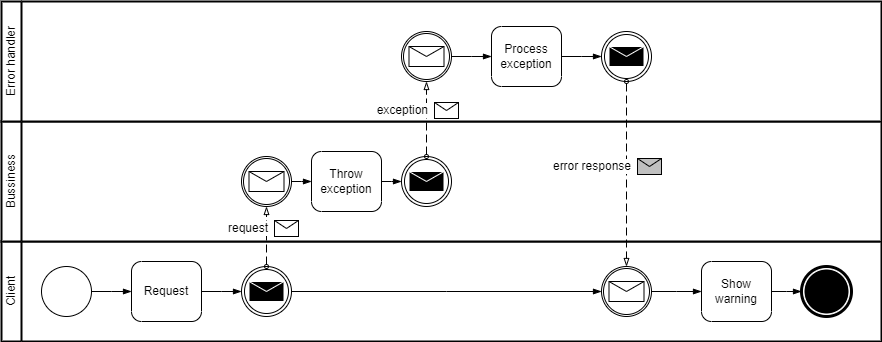

The diagram above was exported from draw.io. Its source (the exported page's mxGraphModel, read from the mxfile embedded in the PNG):
<mxGraphModel dx="1422" dy="794" grid="1" gridSize="10" guides="1" tooltips="1" connect="1" arrows="1" fold="1" page="1" pageScale="1" pageWidth="850" pageHeight="1100" math="0" shadow="0">
  <root>
    <mxCell id="0" />
    <mxCell id="1" parent="0" />
    <mxCell id="0SAcczK3sXtXb_o4OmYy-1" value="" style="swimlane;html=1;startSize=20;fontStyle=0;collapsible=0;horizontal=0;swimlaneLine=1;swimlaneFillColor=#ffffff;strokeWidth=2;whiteSpace=wrap;" vertex="1" parent="1">
      <mxGeometry x="20" y="500" width="880" height="100" as="geometry" />
    </mxCell>
    <UserObject label="Client" placeholders="1" name="Variable" id="0SAcczK3sXtXb_o4OmYy-2">
      <mxCell style="text;html=1;strokeColor=none;fillColor=none;align=center;verticalAlign=middle;whiteSpace=wrap;overflow=hidden;horizontal=0;" vertex="1" parent="0SAcczK3sXtXb_o4OmYy-1">
        <mxGeometry y="10" width="20" height="80" as="geometry" />
      </mxCell>
    </UserObject>
    <mxCell id="0SAcczK3sXtXb_o4OmYy-3" value="" style="points=[[0.145,0.145,0],[0.5,0,0],[0.855,0.145,0],[1,0.5,0],[0.855,0.855,0],[0.5,1,0],[0.145,0.855,0],[0,0.5,0]];shape=mxgraph.bpmn.event;html=1;verticalLabelPosition=bottom;labelBackgroundColor=#ffffff;verticalAlign=top;align=center;perimeter=ellipsePerimeter;outlineConnect=0;aspect=fixed;outline=standard;symbol=general;" vertex="1" parent="0SAcczK3sXtXb_o4OmYy-1">
      <mxGeometry x="40" y="25" width="50" height="50" as="geometry" />
    </mxCell>
    <mxCell id="0SAcczK3sXtXb_o4OmYy-4" value="Request" style="points=[[0.25,0,0],[0.5,0,0],[0.75,0,0],[1,0.25,0],[1,0.5,0],[1,0.75,0],[0.75,1,0],[0.5,1,0],[0.25,1,0],[0,0.75,0],[0,0.5,0],[0,0.25,0]];shape=mxgraph.bpmn.task;whiteSpace=wrap;rectStyle=rounded;size=10;html=1;taskMarker=abstract;" vertex="1" parent="0SAcczK3sXtXb_o4OmYy-1">
      <mxGeometry x="130" y="20" width="70" height="60" as="geometry" />
    </mxCell>
    <mxCell id="0SAcczK3sXtXb_o4OmYy-5" value="Show warning" style="points=[[0.25,0,0],[0.5,0,0],[0.75,0,0],[1,0.25,0],[1,0.5,0],[1,0.75,0],[0.75,1,0],[0.5,1,0],[0.25,1,0],[0,0.75,0],[0,0.5,0],[0,0.25,0]];shape=mxgraph.bpmn.task;whiteSpace=wrap;rectStyle=rounded;size=10;html=1;taskMarker=abstract;" vertex="1" parent="0SAcczK3sXtXb_o4OmYy-1">
      <mxGeometry x="700" y="20" width="70" height="60" as="geometry" />
    </mxCell>
    <mxCell id="0SAcczK3sXtXb_o4OmYy-6" value="" style="points=[[0.145,0.145,0],[0.5,0,0],[0.855,0.145,0],[1,0.5,0],[0.855,0.855,0],[0.5,1,0],[0.145,0.855,0],[0,0.5,0]];shape=mxgraph.bpmn.event;html=1;verticalLabelPosition=bottom;labelBackgroundColor=#ffffff;verticalAlign=top;align=center;perimeter=ellipsePerimeter;outlineConnect=0;aspect=fixed;outline=end;symbol=terminate;" vertex="1" parent="0SAcczK3sXtXb_o4OmYy-1">
      <mxGeometry x="800" y="25" width="50" height="50" as="geometry" />
    </mxCell>
    <mxCell id="0SAcczK3sXtXb_o4OmYy-7" value="" style="edgeStyle=elbowEdgeStyle;fontSize=12;html=1;endArrow=blockThin;endFill=1;rounded=0;exitX=1;exitY=0.5;exitDx=0;exitDy=0;exitPerimeter=0;entryX=0;entryY=0.5;entryDx=0;entryDy=0;entryPerimeter=0;" edge="1" parent="0SAcczK3sXtXb_o4OmYy-1" source="0SAcczK3sXtXb_o4OmYy-5" target="0SAcczK3sXtXb_o4OmYy-6">
      <mxGeometry width="160" relative="1" as="geometry">
        <mxPoint x="680" y="65" as="sourcePoint" />
        <mxPoint x="640" y="65" as="targetPoint" />
      </mxGeometry>
    </mxCell>
    <mxCell id="0SAcczK3sXtXb_o4OmYy-8" value="" style="edgeStyle=elbowEdgeStyle;fontSize=12;html=1;endArrow=blockThin;endFill=1;rounded=0;exitX=1;exitY=0.5;exitDx=0;exitDy=0;exitPerimeter=0;entryX=0;entryY=0.5;entryDx=0;entryDy=0;entryPerimeter=0;" edge="1" parent="0SAcczK3sXtXb_o4OmYy-1" source="0SAcczK3sXtXb_o4OmYy-13" target="0SAcczK3sXtXb_o4OmYy-5">
      <mxGeometry width="160" relative="1" as="geometry">
        <mxPoint x="650" y="50" as="sourcePoint" />
        <mxPoint x="570" y="60" as="targetPoint" />
      </mxGeometry>
    </mxCell>
    <mxCell id="0SAcczK3sXtXb_o4OmYy-9" value="" style="points=[[0.145,0.145,0],[0.5,0,0],[0.855,0.145,0],[1,0.5,0],[0.855,0.855,0],[0.5,1,0],[0.145,0.855,0],[0,0.5,0]];shape=mxgraph.bpmn.event;html=1;verticalLabelPosition=bottom;labelBackgroundColor=#ffffff;verticalAlign=top;align=center;perimeter=ellipsePerimeter;outlineConnect=0;aspect=fixed;outline=throwing;symbol=message;" vertex="1" parent="0SAcczK3sXtXb_o4OmYy-1">
      <mxGeometry x="240" y="25" width="50" height="50" as="geometry" />
    </mxCell>
    <mxCell id="0SAcczK3sXtXb_o4OmYy-10" value="" style="edgeStyle=elbowEdgeStyle;fontSize=12;html=1;endArrow=blockThin;endFill=1;rounded=0;exitX=1;exitY=0.5;exitDx=0;exitDy=0;exitPerimeter=0;entryX=0;entryY=0.5;entryDx=0;entryDy=0;entryPerimeter=0;" edge="1" parent="0SAcczK3sXtXb_o4OmYy-1" source="0SAcczK3sXtXb_o4OmYy-4" target="0SAcczK3sXtXb_o4OmYy-9">
      <mxGeometry width="160" relative="1" as="geometry">
        <mxPoint x="220" y="50" as="sourcePoint" />
        <mxPoint x="250" y="50" as="targetPoint" />
      </mxGeometry>
    </mxCell>
    <mxCell id="0SAcczK3sXtXb_o4OmYy-11" value="" style="edgeStyle=elbowEdgeStyle;fontSize=12;html=1;endArrow=blockThin;endFill=1;rounded=0;exitX=1;exitY=0.5;exitDx=0;exitDy=0;exitPerimeter=0;entryX=0;entryY=0.5;entryDx=0;entryDy=0;entryPerimeter=0;" edge="1" parent="0SAcczK3sXtXb_o4OmYy-1" source="0SAcczK3sXtXb_o4OmYy-9" target="0SAcczK3sXtXb_o4OmYy-13">
      <mxGeometry width="160" relative="1" as="geometry">
        <mxPoint x="220" y="60" as="sourcePoint" />
        <mxPoint x="520" y="50" as="targetPoint" />
      </mxGeometry>
    </mxCell>
    <mxCell id="0SAcczK3sXtXb_o4OmYy-12" value="" style="edgeStyle=elbowEdgeStyle;fontSize=12;html=1;endArrow=blockThin;endFill=1;rounded=0;exitX=1;exitY=0.5;exitDx=0;exitDy=0;exitPerimeter=0;entryX=0;entryY=0.5;entryDx=0;entryDy=0;entryPerimeter=0;" edge="1" parent="0SAcczK3sXtXb_o4OmYy-1" source="0SAcczK3sXtXb_o4OmYy-3" target="0SAcczK3sXtXb_o4OmYy-4">
      <mxGeometry width="160" relative="1" as="geometry">
        <mxPoint x="330" y="50" as="sourcePoint" />
        <mxPoint x="140" y="50" as="targetPoint" />
      </mxGeometry>
    </mxCell>
    <mxCell id="0SAcczK3sXtXb_o4OmYy-13" value="" style="points=[[0.145,0.145,0],[0.5,0,0],[0.855,0.145,0],[1,0.5,0],[0.855,0.855,0],[0.5,1,0],[0.145,0.855,0],[0,0.5,0]];shape=mxgraph.bpmn.event;html=1;verticalLabelPosition=bottom;labelBackgroundColor=#ffffff;verticalAlign=top;align=center;perimeter=ellipsePerimeter;outlineConnect=0;aspect=fixed;outline=catching;symbol=message;" vertex="1" parent="0SAcczK3sXtXb_o4OmYy-1">
      <mxGeometry x="600" y="25" width="50" height="50" as="geometry" />
    </mxCell>
    <mxCell id="0SAcczK3sXtXb_o4OmYy-14" value="" style="swimlane;html=1;startSize=20;fontStyle=0;collapsible=0;horizontal=0;swimlaneLine=1;swimlaneFillColor=#ffffff;strokeWidth=2;whiteSpace=wrap;" vertex="1" parent="1">
      <mxGeometry x="20" y="380" width="880" height="120" as="geometry" />
    </mxCell>
    <UserObject label="Bussiness" placeholders="1" name="Variable" id="0SAcczK3sXtXb_o4OmYy-15">
      <mxCell style="text;html=1;strokeColor=none;fillColor=none;align=center;verticalAlign=middle;whiteSpace=wrap;overflow=hidden;horizontal=0;" vertex="1" parent="0SAcczK3sXtXb_o4OmYy-14">
        <mxGeometry y="10" width="20" height="100" as="geometry" />
      </mxCell>
    </UserObject>
    <mxCell id="0SAcczK3sXtXb_o4OmYy-16" value="Throw exception" style="points=[[0.25,0,0],[0.5,0,0],[0.75,0,0],[1,0.25,0],[1,0.5,0],[1,0.75,0],[0.75,1,0],[0.5,1,0],[0.25,1,0],[0,0.75,0],[0,0.5,0],[0,0.25,0]];shape=mxgraph.bpmn.task;whiteSpace=wrap;rectStyle=rounded;size=10;html=1;taskMarker=abstract;" vertex="1" parent="0SAcczK3sXtXb_o4OmYy-14">
      <mxGeometry x="310" y="30" width="70" height="60" as="geometry" />
    </mxCell>
    <mxCell id="0SAcczK3sXtXb_o4OmYy-17" value="" style="points=[[0.145,0.145,0],[0.5,0,0],[0.855,0.145,0],[1,0.5,0],[0.855,0.855,0],[0.5,1,0],[0.145,0.855,0],[0,0.5,0]];shape=mxgraph.bpmn.event;html=1;verticalLabelPosition=bottom;labelBackgroundColor=#ffffff;verticalAlign=top;align=center;perimeter=ellipsePerimeter;outlineConnect=0;aspect=fixed;outline=catching;symbol=message;" vertex="1" parent="0SAcczK3sXtXb_o4OmYy-14">
      <mxGeometry x="240" y="35" width="50" height="50" as="geometry" />
    </mxCell>
    <mxCell id="0SAcczK3sXtXb_o4OmYy-18" value="" style="edgeStyle=elbowEdgeStyle;fontSize=12;html=1;endArrow=blockThin;endFill=1;rounded=0;exitX=1;exitY=0.5;exitDx=0;exitDy=0;exitPerimeter=0;entryX=0;entryY=0.5;entryDx=0;entryDy=0;entryPerimeter=0;" edge="1" parent="0SAcczK3sXtXb_o4OmYy-14" source="0SAcczK3sXtXb_o4OmYy-17" target="0SAcczK3sXtXb_o4OmYy-16">
      <mxGeometry width="160" relative="1" as="geometry">
        <mxPoint x="275" y="165" as="sourcePoint" />
        <mxPoint x="275" y="95" as="targetPoint" />
      </mxGeometry>
    </mxCell>
    <mxCell id="0SAcczK3sXtXb_o4OmYy-19" value="" style="points=[[0.145,0.145,0],[0.5,0,0],[0.855,0.145,0],[1,0.5,0],[0.855,0.855,0],[0.5,1,0],[0.145,0.855,0],[0,0.5,0]];shape=mxgraph.bpmn.event;html=1;verticalLabelPosition=bottom;labelBackgroundColor=#ffffff;verticalAlign=top;align=center;perimeter=ellipsePerimeter;outlineConnect=0;aspect=fixed;outline=throwing;symbol=message;" vertex="1" parent="0SAcczK3sXtXb_o4OmYy-14">
      <mxGeometry x="400" y="35" width="50" height="50" as="geometry" />
    </mxCell>
    <mxCell id="0SAcczK3sXtXb_o4OmYy-20" value="" style="edgeStyle=elbowEdgeStyle;fontSize=12;html=1;endArrow=blockThin;endFill=1;rounded=0;exitX=1;exitY=0.5;exitDx=0;exitDy=0;exitPerimeter=0;entryX=0;entryY=0.5;entryDx=0;entryDy=0;entryPerimeter=0;" edge="1" parent="0SAcczK3sXtXb_o4OmYy-14" source="0SAcczK3sXtXb_o4OmYy-16" target="0SAcczK3sXtXb_o4OmYy-19">
      <mxGeometry width="160" relative="1" as="geometry">
        <mxPoint x="300" y="70" as="sourcePoint" />
        <mxPoint x="320" y="70" as="targetPoint" />
      </mxGeometry>
    </mxCell>
    <mxCell id="0SAcczK3sXtXb_o4OmYy-21" value="" style="swimlane;html=1;startSize=20;fontStyle=0;collapsible=0;horizontal=0;swimlaneLine=1;swimlaneFillColor=#ffffff;strokeWidth=2;whiteSpace=wrap;" vertex="1" parent="1">
      <mxGeometry x="20" y="260" width="880" height="120" as="geometry" />
    </mxCell>
    <UserObject label="Error handler" placeholders="1" name="Variable" id="0SAcczK3sXtXb_o4OmYy-22">
      <mxCell style="text;html=1;strokeColor=none;fillColor=none;align=center;verticalAlign=middle;whiteSpace=wrap;overflow=hidden;horizontal=0;" vertex="1" parent="0SAcczK3sXtXb_o4OmYy-21">
        <mxGeometry y="10" width="20" height="100" as="geometry" />
      </mxCell>
    </UserObject>
    <mxCell id="0SAcczK3sXtXb_o4OmYy-23" value="Process exception" style="points=[[0.25,0,0],[0.5,0,0],[0.75,0,0],[1,0.25,0],[1,0.5,0],[1,0.75,0],[0.75,1,0],[0.5,1,0],[0.25,1,0],[0,0.75,0],[0,0.5,0],[0,0.25,0]];shape=mxgraph.bpmn.task;whiteSpace=wrap;rectStyle=rounded;size=10;html=1;taskMarker=abstract;" vertex="1" parent="0SAcczK3sXtXb_o4OmYy-21">
      <mxGeometry x="490" y="25" width="70" height="60" as="geometry" />
    </mxCell>
    <mxCell id="0SAcczK3sXtXb_o4OmYy-24" value="" style="points=[[0.145,0.145,0],[0.5,0,0],[0.855,0.145,0],[1,0.5,0],[0.855,0.855,0],[0.5,1,0],[0.145,0.855,0],[0,0.5,0]];shape=mxgraph.bpmn.event;html=1;verticalLabelPosition=bottom;labelBackgroundColor=#ffffff;verticalAlign=top;align=center;perimeter=ellipsePerimeter;outlineConnect=0;aspect=fixed;outline=throwing;symbol=message;" vertex="1" parent="0SAcczK3sXtXb_o4OmYy-21">
      <mxGeometry x="600" y="30" width="50" height="50" as="geometry" />
    </mxCell>
    <mxCell id="0SAcczK3sXtXb_o4OmYy-25" value="" style="edgeStyle=elbowEdgeStyle;fontSize=12;html=1;endArrow=blockThin;endFill=1;rounded=0;exitX=1;exitY=0.5;exitDx=0;exitDy=0;exitPerimeter=0;entryX=0;entryY=0.5;entryDx=0;entryDy=0;entryPerimeter=0;" edge="1" parent="0SAcczK3sXtXb_o4OmYy-21" source="0SAcczK3sXtXb_o4OmYy-23" target="0SAcczK3sXtXb_o4OmYy-24">
      <mxGeometry width="160" relative="1" as="geometry">
        <mxPoint x="300" y="190" as="sourcePoint" />
        <mxPoint x="320" y="190" as="targetPoint" />
      </mxGeometry>
    </mxCell>
    <mxCell id="0SAcczK3sXtXb_o4OmYy-26" value="" style="points=[[0.145,0.145,0],[0.5,0,0],[0.855,0.145,0],[1,0.5,0],[0.855,0.855,0],[0.5,1,0],[0.145,0.855,0],[0,0.5,0]];shape=mxgraph.bpmn.event;html=1;verticalLabelPosition=bottom;labelBackgroundColor=#ffffff;verticalAlign=top;align=center;perimeter=ellipsePerimeter;outlineConnect=0;aspect=fixed;outline=catching;symbol=message;" vertex="1" parent="0SAcczK3sXtXb_o4OmYy-21">
      <mxGeometry x="400" y="30" width="50" height="50" as="geometry" />
    </mxCell>
    <mxCell id="0SAcczK3sXtXb_o4OmYy-27" value="" style="edgeStyle=elbowEdgeStyle;fontSize=12;html=1;endArrow=blockThin;endFill=1;rounded=0;exitX=1;exitY=0.5;exitDx=0;exitDy=0;exitPerimeter=0;entryX=0;entryY=0.5;entryDx=0;entryDy=0;entryPerimeter=0;" edge="1" parent="0SAcczK3sXtXb_o4OmYy-21" source="0SAcczK3sXtXb_o4OmYy-26" target="0SAcczK3sXtXb_o4OmYy-23">
      <mxGeometry width="160" relative="1" as="geometry">
        <mxPoint x="570" y="70" as="sourcePoint" />
        <mxPoint x="690" y="70" as="targetPoint" />
      </mxGeometry>
    </mxCell>
    <mxCell id="0SAcczK3sXtXb_o4OmYy-28" value="" style="endArrow=blockThin;html=1;labelPosition=left;verticalLabelPosition=middle;align=right;verticalAlign=middle;dashed=1;dashPattern=8 4;endFill=0;startArrow=oval;startFill=0;endSize=6;startSize=4;rounded=0;exitX=0.5;exitY=0;exitDx=0;exitDy=0;exitPerimeter=0;entryX=0.5;entryY=1;entryDx=0;entryDy=0;entryPerimeter=0;" edge="1" parent="1" source="0SAcczK3sXtXb_o4OmYy-9" target="0SAcczK3sXtXb_o4OmYy-17">
      <mxGeometry relative="1" as="geometry">
        <mxPoint x="895" y="490" as="sourcePoint" />
        <mxPoint x="1055" y="490" as="targetPoint" />
      </mxGeometry>
    </mxCell>
    <mxCell id="0SAcczK3sXtXb_o4OmYy-29" value="request" style="shape=message;html=1;outlineConnect=0;labelPosition=left;verticalLabelPosition=middle;align=right;verticalAlign=middle;spacingRight=5;labelBackgroundColor=#ffffff;" vertex="1" parent="0SAcczK3sXtXb_o4OmYy-28">
      <mxGeometry width="24" height="16" relative="1" as="geometry">
        <mxPoint x="8" y="-16" as="offset" />
      </mxGeometry>
    </mxCell>
    <mxCell id="0SAcczK3sXtXb_o4OmYy-30" value="" style="endArrow=blockThin;html=1;labelPosition=left;verticalLabelPosition=middle;align=right;verticalAlign=middle;dashed=1;dashPattern=8 4;endFill=0;startArrow=oval;startFill=0;endSize=6;startSize=4;rounded=0;exitX=0.5;exitY=1;exitDx=0;exitDy=0;exitPerimeter=0;entryX=0.5;entryY=0;entryDx=0;entryDy=0;entryPerimeter=0;" edge="1" parent="1" source="0SAcczK3sXtXb_o4OmYy-24" target="0SAcczK3sXtXb_o4OmYy-13">
      <mxGeometry relative="1" as="geometry">
        <mxPoint x="1035" y="410" as="sourcePoint" />
        <mxPoint x="645" y="525" as="targetPoint" />
      </mxGeometry>
    </mxCell>
    <mxCell id="0SAcczK3sXtXb_o4OmYy-31" value="error response" style="shape=message;html=1;outlineConnect=0;labelPosition=left;verticalLabelPosition=middle;align=right;verticalAlign=middle;spacingRight=5;labelBackgroundColor=#ffffff;fillColor=#C0C0C0;" vertex="1" parent="0SAcczK3sXtXb_o4OmYy-30">
      <mxGeometry width="24" height="16" relative="1" as="geometry">
        <mxPoint x="11" y="-16" as="offset" />
      </mxGeometry>
    </mxCell>
    <mxCell id="0SAcczK3sXtXb_o4OmYy-32" value="" style="endArrow=blockThin;html=1;labelPosition=left;verticalLabelPosition=middle;align=right;verticalAlign=middle;dashed=1;dashPattern=8 4;endFill=0;startArrow=oval;startFill=0;endSize=6;startSize=4;rounded=0;exitX=0.5;exitY=0;exitDx=0;exitDy=0;exitPerimeter=0;entryX=0.5;entryY=1;entryDx=0;entryDy=0;entryPerimeter=0;" edge="1" parent="1" source="0SAcczK3sXtXb_o4OmYy-19" target="0SAcczK3sXtXb_o4OmYy-26">
      <mxGeometry relative="1" as="geometry">
        <mxPoint x="295" y="535" as="sourcePoint" />
        <mxPoint x="295" y="475" as="targetPoint" />
      </mxGeometry>
    </mxCell>
    <mxCell id="0SAcczK3sXtXb_o4OmYy-33" value="exception" style="shape=message;html=1;outlineConnect=0;labelPosition=left;verticalLabelPosition=middle;align=right;verticalAlign=middle;spacingRight=5;labelBackgroundColor=#ffffff;" vertex="1" parent="0SAcczK3sXtXb_o4OmYy-32">
      <mxGeometry width="24" height="16" relative="1" as="geometry">
        <mxPoint x="8" y="-16" as="offset" />
      </mxGeometry>
    </mxCell>
  </root>
</mxGraphModel>